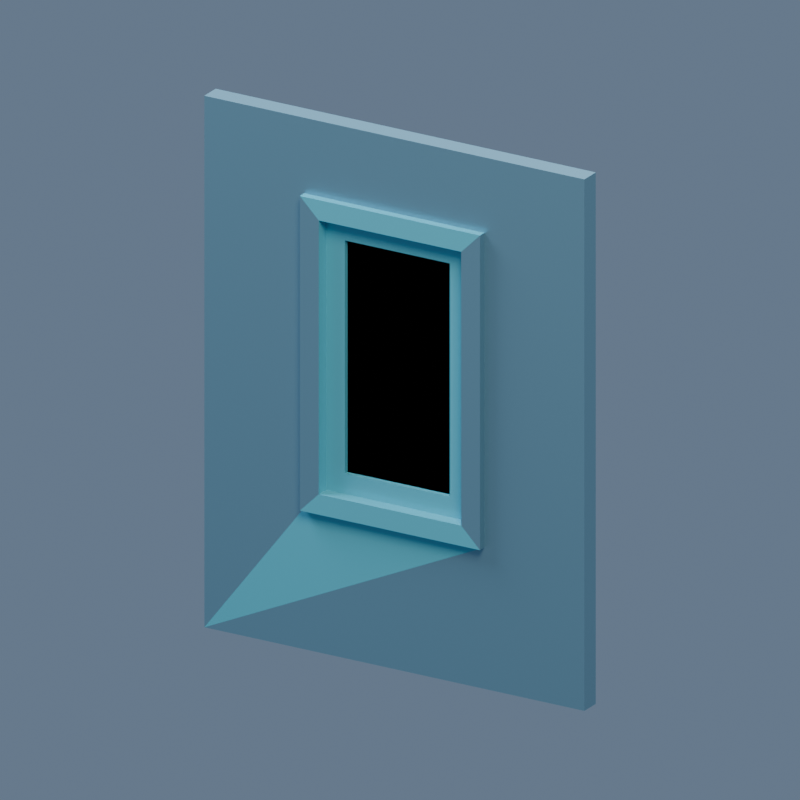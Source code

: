 # Source: alpha_glass.blend  (saved by Blender 5.2.44; exported with 4.5.12 LTS)
import bpy
from mathutils import Matrix  # noqa: F401  (used for matrix-valued properties, if any)

bpy.ops.wm.read_factory_settings(use_empty=True)
scene = bpy.context.scene
scene.name = 'Scene'

# ---- materials (node trees are filled in below, after node groups)
mat_partitionframe = bpy.data.materials.new('PartitionFrame')
mat_partitionframe.diffuse_color = (0.2, 0.4, 0.51, 1.0)
mat_opaquegameglass = bpy.data.materials.new('OpaqueGameGlass')
mat_opaquegameglass.diffuse_color = (0.1, 0.48, 0.61, 1.0)

# ---- material node trees
mat_partitionframe.use_nodes = True; mat_partitionframe.node_tree.nodes.clear()
_N = mat_partitionframe.node_tree.nodes; _L = mat_partitionframe.node_tree.links
n0 = _N.new('ShaderNodeBsdfPrincipled'); n0.name = 'Principled BSDF'; n0.location = (-200, 100)
n0.inputs[0].default_value = (0.2, 0.4, 0.51, 1.0)
n0.inputs[1].default_value = 0.65
n0.inputs[2].default_value = 0.34
n0.inputs[10].default_value = 0.005
n1 = _N.new('ShaderNodeOutputMaterial'); n1.name = 'Material Output'; n1.location = (200, 100)
_L.new(n0.outputs[0], n1.inputs[0])
n1.is_active_output = True
mat_opaquegameglass.use_nodes = True; mat_opaquegameglass.node_tree.nodes.clear()
_N = mat_opaquegameglass.node_tree.nodes; _L = mat_opaquegameglass.node_tree.links
n0 = _N.new('ShaderNodeBsdfPrincipled'); n0.name = 'Principled BSDF'; n0.location = (-200, 100)
n0.inputs[0].default_value = (0.1, 0.48, 0.61, 1.0)
n0.inputs[1].default_value = 0.18
n0.inputs[2].default_value = 0.2
n0.inputs[10].default_value = 0.005
n1 = _N.new('ShaderNodeOutputMaterial'); n1.name = 'Material Output'; n1.location = (200, 100)
_L.new(n0.outputs[0], n1.inputs[0])
n1.is_active_output = True

# ---- world
world_coolsky = bpy.data.worlds.new('CoolSky'); scene.world = world_coolsky
world_coolsky.use_nodes = True; world_coolsky.node_tree.nodes.clear()
_N = world_coolsky.node_tree.nodes; _L = world_coolsky.node_tree.links
n0 = _N.new('ShaderNodeBackground'); n0.name = 'Background'; n0.location = (-200, 100)
n0.inputs[0].default_value = (0.18, 0.25, 0.36, 1.0)
n0.inputs[1].default_value = 0.75
n1 = _N.new('ShaderNodeOutputWorld'); n1.name = 'World Output'; n1.location = (200, 100)
_L.new(n0.outputs[0], n1.inputs[0])
n1.is_active_output = True

# ---- cameras
cam_camera = bpy.data.cameras.new('Camera')
cam_camera.type = 'ORTHO'
cam_camera.ortho_scale = 3.64

# ---- lights
light_area = bpy.data.lights.new('Area', 'AREA')
light_area.color = (1.0, 0.86, 0.7)
light_area.energy = 3092.0
light_area.shape = 'DISK'
light_area.size = 7.28
light_area.size_y = 1.0
light_area_001 = bpy.data.lights.new('Area.001', 'AREA')
light_area_001.color = (0.7, 0.83, 1.0)
light_area_001.energy = 2429.0
light_area_001.shape = 'DISK'
light_area_001.size = 7.28
light_area_001.size_y = 1.0
light_area_002 = bpy.data.lights.new('Area.002', 'AREA')
light_area_002.color = (0.9, 0.96, 1.0)
light_area_002.energy = 3754.0
light_area_002.shape = 'DISK'
light_area_002.size = 7.28
light_area_002.size_y = 1.0

# ---- meshes
me_mesh_wallwindow = bpy.data.meshes.new('Mesh wallWindow')
me_mesh_wallwindow.from_pydata([(0.5303, 0.1008, 2.231), (0.5303, 0.1402, 2.231), (1.486, 0.1008, 2.231), (1.486, 0.1402, 2.231), (0.5303, 0.1402, 0.6916), (0.5303, 0.1008, 0.6916), (1.486, 0.1402, 0.6916), (1.486, 0.1008, 0.6916), (1.486, 0.1008, 0.6916), (1.486, 0.1008, 2.231), (1.486, 0.1402, 0.6916), (1.486, 0.1402, 2.231), (1.486, 0.1402, 0.6916), (0.6305, 0.1402, 0.7918), (0.5303, 0.1402, 0.6916), (0.5303, 0.1402, 2.231), (0.6305, 0.1402, 2.131), (1.386, 0.1402, 2.131), (1.386, 0.1402, 0.7918), (1.486, 0.1402, 2.231), (0.5303, 0.1008, 2.231), (0.5303, 0.1008, 0.6916), (0.5303, 0.1402, 2.231), (0.5303, 0.1402, 0.6916), (0.5303, -0.03942, 0.6916), (1.386, -0.03942, 0.7918), (1.486, -0.03942, 0.6916), (1.486, -0.03942, 2.231), (1.386, -0.03942, 2.131), (0.6305, -0.03942, 2.131), (0.6305, -0.03942, 0.7918), (0.5303, -0.03942, 2.231), (0.5303, -0.03942, 2.231), (0.5303, 0.0, 2.231), (1.486, -0.03942, 2.231), (1.486, 0.0, 2.231), (0.5303, -0.03942, 2.231), (0.5303, -0.03942, 0.6916), (0.5303, 0.0, 2.231), (0.5303, 0.0, 0.6916), (0.5303, 0.0, 0.6916), (0.5303, -0.03942, 0.6916), (1.486, 0.0, 0.6916), (1.486, -0.03942, 0.6916), (1.486, -0.03942, 0.6916), (1.486, -0.03942, 2.231), (1.486, 0.0, 0.6916), (1.486, 0.0, 2.231), (0.0, 0.1008, 0.0), (0.0, 0.0, 0.0), (2.016, 0.1008, 0.0), (2.016, 0.0, 0.0), (0.0, 0.0, 2.6), (0.0, 0.1008, 2.6), (2.016, 0.0, 2.6), (2.016, 0.1008, 2.6), (1.386, -0.03942, 2.131), (1.386, -0.03942, 0.7918), (1.386, 0.1402, 2.131), (1.386, 0.1402, 0.7918), (0.6305, 0.1402, 2.131), (0.6305, -0.03942, 2.131), (1.386, 0.1402, 2.131), (1.386, -0.03942, 2.131), (0.6305, -0.03942, 0.7918), (0.6305, 0.1402, 0.7918), (1.386, -0.03942, 0.7918), (1.386, 0.1402, 0.7918), (0.6305, -0.03942, 0.7918), (0.6305, -0.03942, 2.131), (0.6305, 0.1402, 0.7918), (0.6305, 0.1402, 2.131), (2.016, 0.1008, 0.0), (0.5303, 0.1008, 0.6916), (0.0, 0.1008, 0.0), (0.0, 0.1008, 2.6), (0.5303, 0.1008, 2.231), (1.486, 0.1008, 2.231), (1.486, 0.1008, 0.6916), (2.016, 0.1008, 2.6), (0.0, 0.0, 0.0), (1.486, 0.0, 0.6916), (2.016, 0.0, 0.0), (2.016, 0.0, 2.6), (2.016, 0.0, 0.0), (1.486, 0.0, 0.6916), (1.486, 0.0, 2.231), (2.016, 0.0, 2.6), (1.486, 0.0, 0.6916), (0.5303, 0.0, 2.231), (2.016, 0.0, 2.6), (1.486, 0.0, 2.231), (0.0, 0.0, 2.6), (0.5303, 0.0, 0.6916), (0.0, 0.0, 0.0), (1.486, 0.0, 0.6916), (0.0, 0.0, 0.0), (0.5303, 0.0, 0.6916), (0.5303, 0.0, 2.231), (0.5303, 0.0, 0.6916), (0.0, 0.0, 2.6), (2.016, 0.0, 2.6), (0.5303, 0.0, 2.231), (0.0, 0.0, 2.6), (0.0, 0.0, 2.6), (0.0, 0.0, 0.0), (0.0, 0.1008, 2.6), (0.0, 0.1008, 0.0), (0.0, 0.1008, 2.6), (0.0, 0.0, 0.0), (2.016, 0.0, 0.0), (2.016, 0.0, 2.6), (2.016, 0.1008, 0.0), (2.016, 0.1008, 2.6), (2.016, 0.1008, 0.0), (2.016, 0.0, 2.6)], [], [(2, 1, 0), (1, 2, 3), (6, 5, 4), (5, 6, 7), (10, 9, 8), (9, 10, 11), (14, 13, 12), (13, 14, 15), (13, 15, 16), (16, 15, 17), (18, 12, 13), (12, 18, 19), (19, 18, 17), (19, 17, 15), (22, 21, 20), (21, 22, 23), (26, 25, 24), (25, 26, 27), (25, 27, 28), (28, 27, 29), (30, 24, 25), (24, 30, 31), (31, 30, 29), (31, 29, 27), (34, 33, 32), (33, 34, 35), (38, 37, 36), (37, 38, 39), (42, 41, 40), (41, 42, 43), (46, 45, 44), (45, 46, 47), (50, 49, 48), (49, 50, 51), (54, 53, 52), (53, 54, 55), (58, 57, 56), (57, 58, 59), (62, 61, 60), (61, 62, 63), (66, 65, 64), (65, 66, 67), (70, 69, 68), (69, 70, 71), (74, 73, 72), (73, 74, 75), (73, 75, 76), (76, 75, 77), (78, 72, 73), (72, 78, 79), (79, 78, 77), (79, 77, 75), (82, 81, 80), (85, 84, 83), (88, 87, 86), (91, 90, 89), (94, 93, 92), (97, 96, 95), (100, 99, 98), (103, 102, 101), (106, 105, 104), (109, 108, 107), (112, 111, 110), (115, 114, 113)])
me_mesh_wallwindow.polygons.foreach_set('material_index', [1, 1, 1, 1, 0, 0, 1, 0, 0, 1, 1, 0, 0, 1, 0, 0, 1, 0, 0, 1, 1, 0, 0, 1, 1, 1, 0, 0, 1, 1, 0, 0, 0, 0, 0, 0, 1, 1, 1, 1, 1, 1, 1, 1, 0, 0, 0, 0, 1, 0, 0, 0, 0, 0, 0, 0, 0, 1, 0, 0, 0, 0, 0, 0])
_uv = me_mesh_wallwindow.uv_layers.new(name='UVMap')
_uv.uv.foreach_set('vector', [29.02, 1.969, 10.35, 2.738, 10.35, 1.969, 10.35, 2.738, 29.02, 1.969, 29.02, 2.738, -29.02, 2.738, -10.35, 1.969, -10.35, 2.738, -10.35, 1.969, -29.02, 2.738, -29.02, 1.969, 2.738, 13.5, 1.969, 43.56, 1.969, 13.5, 1.969, 43.56, 2.738, 13.5, 2.738, 43.56, -10.35, 13.5, -12.31, 15.46, -29.02, 13.5, -12.31, 15.46, -10.35, 13.5, -10.35, 43.56, -12.31, 15.46, -10.35, 43.56, -12.31, 41.61, -12.31, 41.61, -10.35, 43.56, -27.06, 41.61, -27.06, 15.46, -29.02, 13.5, -12.31, 15.46, -29.02, 13.5, -27.06, 15.46, -29.02, 43.56, -29.02, 43.56, -27.06, 15.46, -27.06, 41.61, -29.02, 43.56, -27.06, 41.61, -10.35, 43.56, -2.738, 43.56, -1.969, 13.5, -1.969, 43.56, -1.969, 13.5, -2.738, 43.56, -2.738, 13.5, 29.02, 13.5, 27.06, 15.46, 10.35, 13.5, 27.06, 15.46, 29.02, 13.5, 29.02, 43.56, 27.06, 15.46, 29.02, 43.56, 27.06, 41.61, 27.06, 41.61, 29.02, 43.56, 12.31, 41.61, 12.31, 15.46, 10.35, 13.5, 27.06, 15.46, 10.35, 13.5, 12.31, 15.46, 10.35, 43.56, 10.35, 43.56, 12.31, 15.46, 12.31, 41.61, 10.35, 43.56, 12.31, 41.61, 29.02, 43.56, 29.02, -0.7697, 10.35, 0.0, 10.35, -0.7697, 10.35, 0.0, 29.02, -0.7697, 29.02, 0.0, 0.0, 43.56, 0.7697, 13.5, 0.7697, 43.56, 0.7697, 13.5, 0.0, 43.56, 0.0, 13.5, -29.02, 0.0, -10.35, -0.7697, -10.35, 0.0, -10.35, -0.7697, -29.02, 0.0, -29.02, -0.7697, 0.0, 13.5, -0.7697, 43.56, -0.7697, 13.5, -0.7697, 43.56, 0.0, 13.5, 0.0, 43.56, -39.37, 1.969, 0.0, 0.0, 0.0, 1.969, 0.0, 0.0, -39.37, 1.969, -39.37, 0.0, 39.37, 0.0, 0.0, 1.969, 0.0, 0.0, 0.0, 1.969, 39.37, 0.0, 39.37, 1.969, -2.738, 41.61, 0.7697, 15.46, 0.7697, 41.61, 0.7697, 15.46, -2.738, 41.61, -2.738, 15.46, -27.06, 2.738, -12.31, -0.7697, -12.31, 2.738, -12.31, -0.7697, -27.06, 2.738, -27.06, -0.7697, 27.06, -0.7697, 12.31, 2.738, 12.31, -0.7697, 12.31, 2.738, 27.06, -0.7697, 27.06, 2.738, 2.738, 15.46, -0.7697, 41.61, -0.7697, 15.46, -0.7697, 41.61, 2.738, 15.46, 2.738, 41.61, 0.0, 0.0, -10.35, 13.5, -39.37, 0.0, -10.35, 13.5, 0.0, 0.0, 0.0, 50.77, -10.35, 13.5, 0.0, 50.77, -10.35, 43.56, -10.35, 43.56, 0.0, 50.77, -29.02, 43.56, -29.02, 13.5, -39.37, 0.0, -10.35, 13.5, -39.37, 0.0, -29.02, 13.5, -39.37, 50.77, -39.37, 50.77, -29.02, 13.5, -29.02, 43.56, -39.37, 50.77, -29.02, 43.56, 0.0, 50.77, -39.37, 50.77, -29.02, 43.56, 0.0, 50.77, -39.37, 50.77, -29.02, 43.56, 0.0, 50.77, -39.37, 50.77, -29.02, 43.56, 0.0, 50.77, -39.37, 50.77, -29.02, 43.56, 0.0, 50.77, -39.37, 50.77, -29.02, 43.56, 0.0, 50.77, -39.37, 50.77, -29.02, 43.56, 0.0, 50.77, -39.37, 50.77, -29.02, 43.56, 0.0, 50.77, -39.37, 50.77, -29.02, 43.56, 0.0, 50.77, -39.37, 50.77, -29.02, 43.56, 0.0, 50.77, -39.37, 50.77, -29.02, 43.56, 0.0, 50.77, 0.0, 1.969, 39.37, 0.0, 39.37, 1.969, 0.0, 1.969, 39.37, 0.0, 39.37, 1.969])
me_mesh_wallwindow.materials.append(mat_partitionframe)
me_mesh_wallwindow.materials.append(mat_opaquegameglass)
me_mesh_wallwindow.update()
me_mesh_wallwindow.normals_split_custom_set([tuple(v) for v in zip(*[iter([0.0, 0.0, 1.0, 0.0, 0.0, 1.0, 0.0, 0.0, 1.0, 0.0, 0.0, 1.0, 0.0, 0.0, 1.0, 0.0, 0.0, 1.0, 0.0, 0.0, -1.0, 0.0, 0.0, -1.0, 0.0, 0.0, -1.0, 0.0, 0.0, -1.0, 0.0, 0.0, -1.0, 0.0, 0.0, -1.0, 1.0, 0.0, 0.0, 1.0, 0.0, 0.0, 1.0, 0.0, 0.0, 1.0, 0.0, 0.0, 1.0, 0.0, 0.0, 1.0, 0.0, 0.0, 0.0, 1.0, 1.556e-07, 0.0, 1.0, 1.556e-07, 0.0, 1.0, 1.556e-07, 0.0, 1.0, 0.0, 0.0, 1.0, 0.0, 0.0, 1.0, 0.0, 0.0, 1.0, 0.0, 0.0, 1.0, 0.0, 0.0, 1.0, 0.0, 0.0, 1.0, 0.0, 0.0, 1.0, 0.0, 0.0, 1.0, 0.0, 0.0, 1.0, 0.0, 0.0, 1.0, 0.0, 0.0, 1.0, 0.0, 0.0, 1.0, 0.0, 0.0, 1.0, 0.0, 0.0, 1.0, 0.0, 0.0, 1.0, 0.0, 0.0, 1.0, 0.0, 0.0, 1.0, 0.0, 0.0, 1.0, -1.556e-07, 0.0, 1.0, -1.556e-07, 0.0, 1.0, -1.556e-07, -1.0, 0.0, 0.0, -1.0, 0.0, 0.0, -1.0, 0.0, 0.0, -1.0, 0.0, 0.0, -1.0, 0.0, 0.0, -1.0, 0.0, 0.0, 0.0, -1.0, 0.0, 0.0, -1.0, 0.0, 0.0, -1.0, 0.0, 0.0, -1.0, 0.0, 0.0, -1.0, 0.0, 0.0, -1.0, 0.0, 0.0, -1.0, 0.0, 0.0, -1.0, 0.0, 0.0, -1.0, 0.0, 0.0, -1.0, 0.0, 0.0, -1.0, 0.0, 0.0, -1.0, 0.0, 0.0, -1.0, 9.843e-08, 0.0, -1.0, 9.843e-08, 0.0, -1.0, 9.843e-08, 0.0, -1.0, 0.0, 0.0, -1.0, 0.0, 0.0, -1.0, 0.0, 0.0, -1.0, 0.0, 0.0, -1.0, 0.0, 0.0, -1.0, 0.0, 0.0, -1.0, -7.779e-08, 0.0, -1.0, -7.779e-08, 0.0, -1.0, -7.779e-08, 0.0, 0.0, 1.0, 0.0, 0.0, 1.0, 0.0, 0.0, 1.0, 0.0, 0.0, 1.0, 0.0, 0.0, 1.0, 0.0, 0.0, 1.0, -1.0, 0.0, 0.0, -1.0, 0.0, 0.0, -1.0, 0.0, 0.0, -1.0, 0.0, 0.0, -1.0, 0.0, 0.0, -1.0, 0.0, 0.0, 0.0, 0.0, -1.0, 0.0, 0.0, -1.0, 0.0, 0.0, -1.0, 0.0, 0.0, -1.0, 0.0, 0.0, -1.0, 0.0, 0.0, -1.0, 1.0, 0.0, 0.0, 1.0, 0.0, 0.0, 1.0, 0.0, 0.0, 1.0, 0.0, 0.0, 1.0, 0.0, 0.0, 1.0, 0.0, 0.0, 0.0, 0.0, -1.0, 0.0, 0.0, -1.0, 0.0, 0.0, -1.0, 0.0, 0.0, -1.0, 0.0, 0.0, -1.0, 0.0, 0.0, -1.0, 0.0, 0.0, 1.0, 0.0, 0.0, 1.0, 0.0, 0.0, 1.0, 0.0, 0.0, 1.0, 0.0, 0.0, 1.0, 0.0, 0.0, 1.0, -1.0, 0.0, 0.0, -1.0, 0.0, 0.0, -1.0, 0.0, 0.0, -1.0, 0.0, 0.0, -1.0, 0.0, 0.0, -1.0, 0.0, 0.0, 0.0, 0.0, -1.0, 0.0, 0.0, -1.0, 0.0, 0.0, -1.0, 0.0, 0.0, -1.0, 0.0, 0.0, -1.0, 0.0, 0.0, -1.0, 0.0, 0.0, 1.0, 0.0, 0.0, 1.0, 0.0, 0.0, 1.0, 0.0, 0.0, 1.0, 0.0, 0.0, 1.0, 0.0, 0.0, 1.0, 1.0, 0.0, 0.0, 1.0, 0.0, 0.0, 1.0, 0.0, 0.0, 1.0, 0.0, 0.0, 1.0, 0.0, 0.0, 1.0, 0.0, 0.0, 0.0, 1.0, 0.0, 0.0, 1.0, 0.0, 0.0, 1.0, 0.0, 0.0, 1.0, 0.0, 0.0, 1.0, 0.0, 0.0, 1.0, 0.0, 0.0, 1.0, 0.0, 0.0, 1.0, 0.0, 0.0, 1.0, 0.0, 0.0, 1.0, 0.0, 0.0, 1.0, 0.0, 0.0, 1.0, 0.0, 0.0, 1.0, -4.509e-08, 0.0, 1.0, -4.509e-08, 0.0, 1.0, -4.509e-08, 0.0, 1.0, 0.0, 0.0, 1.0, 0.0, 0.0, 1.0, 0.0, 0.0, 1.0, 0.0, 0.0, 1.0, 0.0, 0.0, 1.0, 0.0, 0.0, 1.0, 0.0, 0.0, 1.0, 0.0, 0.0, 1.0, 0.0, 0.0, -1.0, 0.0, 0.0, -1.0, 0.0, 0.0, -1.0, 0.0, 0.0, -1.0, 0.0, 0.0, -1.0, 0.0, 0.0, -1.0, 0.0, 0.0, -1.0, 0.0, 0.0, -1.0, 0.0, 0.0, -1.0, 0.0, 0.0, -1.0, 0.0, 0.0, -1.0, 0.0, 0.0, -1.0, 0.0, 0.0, -1.0, 0.0, 0.0, -1.0, 0.0, 0.0, -1.0, 0.0, 0.0, -1.0, 0.0, 0.0, -1.0, 0.0, 0.0, -1.0, 0.0, 0.0, -1.0, 0.0, 0.0, -1.0, 0.0, 0.0, -1.0, 0.0, 0.0, -1.0, 0.0, 0.0, -1.0, 0.0, 0.0, -1.0, 0.0, -1.0, 0.0, 0.0, -1.0, 0.0, 0.0, -1.0, 0.0, 0.0, -1.0, 0.0, 0.0, -1.0, 0.0, 0.0, -1.0, 0.0, 0.0, 1.0, 0.0, 0.0, 1.0, 0.0, 0.0, 1.0, 0.0, 0.0, 1.0, 0.0, 0.0, 1.0, 0.0, 0.0, 1.0, 0.0, 0.0])] * 3)])
me_mesh_window = bpy.data.meshes.new('Mesh window')
me_mesh_window.from_pydata([(0.656, 0.04491, 0.09924), (0.09924, 0.04491, 0.09924), (0.656, 0.04491, 1.24), (0.09924, 0.04491, 1.24), (0.656, 0.04491, 1.24), (0.09924, 0.04491, 0.09924), (0.656, 0.04491, 0.09924), (0.09924, 0.04491, 1.24), (0.656, 0.02016, 1.24), (0.656, 0.02016, 0.09924), (0.656, 0.04491, 1.24), (0.656, 0.04491, 0.09924), (0.656, 0.06966, 1.24), (0.656, 0.06966, 0.09924), (0.09924, 0.04491, 1.24), (0.09924, 0.02016, 1.24), (0.656, 0.04491, 1.24), (0.656, 0.02016, 1.24), (0.656, 0.06966, 1.24), (0.09924, 0.06966, 1.24), (0.09924, 0.02016, 0.09924), (0.09924, 0.02016, 1.24), (0.09924, 0.04491, 0.09924), (0.09924, 0.04491, 1.24), (0.09924, 0.06966, 0.09924), (0.09924, 0.06966, 1.24), (0.09924, 0.02016, 0.09924), (0.09924, 0.04491, 0.09924), (0.656, 0.02016, 0.09924), (0.656, 0.04491, 0.09924), (0.09924, 0.06966, 0.09924), (0.656, 0.06966, 0.09924), (0.7552, 0.02016, 0.0), (0.7552, 0.02016, 1.339), (0.7552, 0.06966, 0.0), (0.7552, 0.06966, 1.339), (0.0, 0.02016, 1.339), (0.0, 0.06966, 1.339), (0.7552, 0.02016, 1.339), (0.7552, 0.06966, 1.339), (0.7552, 0.06966, 0.0), (0.09924, 0.06966, 0.09924), (0.0, 0.06966, 0.0), (0.0, 0.06966, 1.339), (0.09924, 0.06966, 1.24), (0.656, 0.06966, 1.24), (0.656, 0.06966, 0.09924), (0.7552, 0.06966, 1.339), (0.0, 0.02016, 0.0), (0.656, 0.02016, 0.09924), (0.7552, 0.02016, 0.0), (0.7552, 0.02016, 1.339), (0.656, 0.02016, 1.24), (0.09924, 0.02016, 1.24), (0.09924, 0.02016, 0.09924), (0.0, 0.02016, 1.339), (0.0, 0.06966, 0.0), (0.0, 0.02016, 0.0), (0.7552, 0.06966, 0.0), (0.7552, 0.02016, 0.0), (0.0, 0.02016, 1.339), (0.0, 0.02016, 0.0), (0.0, 0.06966, 1.339), (0.0, 0.06966, 0.0)], [], [(2, 1, 0), (1, 2, 3), (6, 5, 4), (7, 4, 5), (10, 9, 8), (9, 10, 11), (12, 11, 10), (11, 12, 13), (16, 15, 14), (15, 16, 17), (14, 18, 16), (18, 14, 19), (22, 21, 20), (21, 22, 23), (24, 23, 22), (23, 24, 25), (28, 27, 26), (27, 28, 29), (29, 30, 27), (30, 29, 31), (34, 33, 32), (33, 34, 35), (38, 37, 36), (37, 38, 39), (42, 41, 40), (41, 42, 43), (41, 43, 44), (44, 43, 45), (46, 40, 41), (40, 46, 47), (47, 46, 45), (47, 45, 43), (50, 49, 48), (49, 50, 51), (49, 51, 52), (52, 51, 53), (54, 48, 49), (48, 54, 55), (55, 54, 53), (55, 53, 51), (58, 57, 56), (57, 58, 59), (62, 61, 60), (61, 62, 63)])
me_mesh_window.polygons.foreach_set('material_index', [1, 1, 1, 1, 1, 1, 1, 1, 1, 1, 1, 1, 1, 1, 1, 1, 1, 1, 1, 1, 1, 1, 1, 1, 1, 1, 1, 1, 1, 1, 1, 1, 1, 1, 1, 1, 1, 1, 1, 1, 1, 1, 1, 1])
_uv = me_mesh_window.uv_layers.new(name='UVMap')
_uv.uv.foreach_set('vector', [12.81, 24.21, 1.938, 1.938, 12.81, 1.938, 1.938, 1.938, 12.81, 24.21, 1.938, 24.21, 12.81, 1.938, 1.938, 1.938, 12.81, 24.21, 1.938, 24.21, 12.81, 24.21, 1.938, 1.938, -0.877, 24.21, -0.3937, 1.938, -0.3937, 24.21, -0.3937, 1.938, -0.877, 24.21, -0.877, 1.938, -1.36, 24.21, -0.877, 1.938, -0.877, 24.21, -0.877, 1.938, -1.36, 24.21, -1.36, 1.938, -12.81, 0.877, -1.938, 0.3937, -1.938, 0.877, -1.938, 0.3937, -12.81, 0.877, -12.81, 0.3937, -1.938, 0.877, -12.81, 1.36, -12.81, 0.877, -12.81, 1.36, -1.938, 0.877, -1.938, 1.36, 0.877, 1.938, 0.3937, 24.21, 0.3937, 1.938, 0.3937, 24.21, 0.877, 1.938, 0.877, 24.21, 1.36, 1.938, 0.877, 24.21, 0.877, 1.938, 0.877, 24.21, 1.36, 1.938, 1.36, 24.21, 12.81, 0.3937, 1.938, 0.877, 1.938, 0.3937, 1.938, 0.877, 12.81, 0.3937, 12.81, 0.877, 12.81, 0.877, 1.938, 1.36, 1.938, 0.877, 1.938, 1.36, 12.81, 0.877, 12.81, 1.36, 1.36, 0.0, 0.3937, 26.15, 0.3937, 0.0, 0.3937, 26.15, 1.36, 0.0, 1.36, 26.15, 14.75, 0.3937, 0.0, 1.36, 0.0, 0.3937, 0.0, 1.36, 14.75, 0.3937, 14.75, 1.36, 0.0, 0.0, -1.938, 1.938, -14.75, 0.0, -1.938, 1.938, 0.0, 0.0, 0.0, 26.15, -1.938, 1.938, 0.0, 26.15, -1.938, 24.21, -1.938, 24.21, 0.0, 26.15, -12.81, 24.21, -12.81, 1.938, -14.75, 0.0, -1.938, 1.938, -14.75, 0.0, -12.81, 1.938, -14.75, 26.15, -14.75, 26.15, -12.81, 1.938, -12.81, 24.21, -14.75, 26.15, -12.81, 24.21, 0.0, 26.15, 14.75, 0.0, 12.81, 1.938, 0.0, 0.0, 12.81, 1.938, 14.75, 0.0, 14.75, 26.15, 12.81, 1.938, 14.75, 26.15, 12.81, 24.21, 12.81, 24.21, 14.75, 26.15, 1.938, 24.21, 1.938, 1.938, 0.0, 0.0, 12.81, 1.938, 0.0, 0.0, 1.938, 1.938, 0.0, 26.15, 0.0, 26.15, 1.938, 1.938, 1.938, 24.21, 0.0, 26.15, 1.938, 24.21, 14.75, 26.15, -14.75, 1.36, 0.0, 0.3937, 0.0, 1.36, 0.0, 0.3937, -14.75, 1.36, -14.75, 0.3937, -1.36, 26.15, -0.3937, 0.0, -0.3937, 26.15, -0.3937, 0.0, -1.36, 26.15, -1.36, 0.0])
me_mesh_window.materials.append(mat_partitionframe)
me_mesh_window.materials.append(mat_opaquegameglass)
me_mesh_window.update()
me_mesh_window.normals_split_custom_set([tuple(v) for v in zip(*[iter([0.0, -1.0, 0.0, 0.0, -1.0, 0.0, 0.0, -1.0, 0.0, 0.0, -1.0, 0.0, 0.0, -1.0, 0.0, 0.0, -1.0, 0.0, 0.0, 1.0, 0.0, 0.0, 1.0, 0.0, 0.0, 1.0, 0.0, 0.0, 1.0, 0.0, 0.0, 1.0, 0.0, 0.0, 1.0, 0.0, -1.0, 0.0, 0.0, -1.0, 0.0, 0.0, -1.0, 0.0, 0.0, -1.0, 0.0, 0.0, -1.0, 0.0, 0.0, -1.0, 0.0, 0.0, -1.0, 0.0, 0.0, -1.0, 0.0, 0.0, -1.0, 0.0, 0.0, -1.0, 0.0, 0.0, -1.0, 0.0, 0.0, -1.0, 0.0, 0.0, 0.0, 0.0, -1.0, 0.0, 0.0, -1.0, 0.0, 0.0, -1.0, 0.0, 0.0, -1.0, 0.0, 0.0, -1.0, 0.0, 0.0, -1.0, 0.0, 0.0, -1.0, 0.0, 0.0, -1.0, 0.0, 0.0, -1.0, 0.0, 0.0, -1.0, 0.0, 0.0, -1.0, 0.0, 0.0, -1.0, 1.0, 0.0, 0.0, 1.0, 0.0, 0.0, 1.0, 0.0, 0.0, 1.0, 0.0, 0.0, 1.0, 0.0, 0.0, 1.0, 0.0, 0.0, 1.0, 0.0, 0.0, 1.0, 0.0, 0.0, 1.0, 0.0, 0.0, 1.0, 0.0, 0.0, 1.0, 0.0, 0.0, 1.0, 0.0, 0.0, 0.0, 0.0, 1.0, 0.0, 0.0, 1.0, 0.0, 0.0, 1.0, 0.0, 0.0, 1.0, 0.0, 0.0, 1.0, 0.0, 0.0, 1.0, 0.0, 0.0, 1.0, 0.0, 0.0, 1.0, 0.0, 0.0, 1.0, 0.0, 0.0, 1.0, 0.0, 0.0, 1.0, 0.0, 0.0, 1.0, 1.0, 0.0, 0.0, 1.0, 0.0, 0.0, 1.0, 0.0, 0.0, 1.0, 0.0, 0.0, 1.0, 0.0, 0.0, 1.0, 0.0, 0.0, 0.0, 0.0, 1.0, 0.0, 0.0, 1.0, 0.0, 0.0, 1.0, 0.0, 0.0, 1.0, 0.0, 0.0, 1.0, 0.0, 0.0, 1.0, 0.0, 1.0, 9.941e-08, 0.0, 1.0, 9.941e-08, 0.0, 1.0, 9.941e-08, 0.0, 1.0, 0.0, 0.0, 1.0, 0.0, 0.0, 1.0, 0.0, 0.0, 1.0, 0.0, 0.0, 1.0, 0.0, 0.0, 1.0, 0.0, 0.0, 1.0, 0.0, 0.0, 1.0, 0.0, 0.0, 1.0, 0.0, 0.0, 1.0, 0.0, 0.0, 1.0, 0.0, 0.0, 1.0, 0.0, 0.0, 1.0, 0.0, 0.0, 1.0, 0.0, 0.0, 1.0, 0.0, 0.0, 1.0, 0.0, 0.0, 1.0, 0.0, 0.0, 1.0, 0.0, 0.0, 1.0, 0.0, 0.0, 1.0, 0.0, 0.0, 1.0, 0.0, 0.0, -1.0, 0.0, 0.0, -1.0, 0.0, 0.0, -1.0, 0.0, 0.0, -1.0, 0.0, 0.0, -1.0, 0.0, 0.0, -1.0, 0.0, 0.0, -1.0, 0.0, 0.0, -1.0, 0.0, 0.0, -1.0, 0.0, 0.0, -1.0, -3.371e-08, 0.0, -1.0, -3.371e-08, 0.0, -1.0, -3.371e-08, 0.0, -1.0, 0.0, 0.0, -1.0, 0.0, 0.0, -1.0, 0.0, 0.0, -1.0, 0.0, 0.0, -1.0, 0.0, 0.0, -1.0, 0.0, 0.0, -1.0, 0.0, 0.0, -1.0, 0.0, 0.0, -1.0, 0.0, 0.0, -1.0, 2.485e-08, 0.0, -1.0, 2.485e-08, 0.0, -1.0, 2.485e-08, 0.0, 0.0, -1.0, 0.0, 0.0, -1.0, 0.0, 0.0, -1.0, 0.0, 0.0, -1.0, 0.0, 0.0, -1.0, 0.0, 0.0, -1.0, -1.0, 0.0, 0.0, -1.0, 0.0, 0.0, -1.0, 0.0, 0.0, -1.0, 0.0, 0.0, -1.0, 0.0, 0.0, -1.0, 0.0, 0.0])] * 3)])

# ---- objects
ob_glass_wallwindow_clone = bpy.data.objects.new('glass_wallWindow(Clone)', me_mesh_wallwindow)
ob_glass_window = bpy.data.objects.new('glass_window', me_mesh_window)
ob_warmkey = bpy.data.objects.new('WarmKey', light_area)
ob_coolfill = bpy.data.objects.new('CoolFill', light_area_001)
ob_rim = bpy.data.objects.new('Rim', light_area_002)
ob_qa_camera = bpy.data.objects.new('QA_Camera', cam_camera)

# ---- transforms, parenting, visibility, modifiers, constraints
ob_glass_wallwindow_clone.location = (-1.008, -0.05041, 0.0)
ob_glass_wallwindow_clone.rotation_mode = 'QUATERNION'
ob_glass_wallwindow_clone.rotation_quaternion = (1.0, 0.0, 0.0, 0.0)
ob_glass_window.parent = ob_glass_wallwindow_clone
ob_glass_window.matrix_parent_inverse = Matrix(((1.0, -0.0, 0.0, 1.008), (-0.0, 1.0, -0.0, 0.05041), (-0.0, 0.0, 1.0, -0.0), (-0.0, 0.0, -0.0, 1.0)))
ob_glass_window.location = (-0.3776, -0.04491, 0.7918)
ob_glass_window.rotation_mode = 'QUATERNION'
ob_glass_window.rotation_quaternion = (1.0, 0.0, 0.0, 0.0)
ob_warmkey.location = (7.28, -9.1, 14.04)
ob_warmkey.rotation_euler = (0.7409, 3.955e-08, 0.6747)
ob_coolfill.location = (-7.28, -1.82, 10.4)
ob_coolfill.rotation_euler = (0.6896, -6.214e-09, -1.326)
ob_rim.location = (1.82, 9.1, 14.04)
ob_rim.rotation_euler = (0.6296, -4.237e-08, 2.944)
ob_qa_camera.location = (5.226, -8.711, 5.307)
ob_qa_camera.rotation_euler = (1.195, -9.313e-08, 0.5404)

# ---- collection membership
scene.collection.objects.link(ob_glass_wallwindow_clone)
scene.collection.objects.link(ob_glass_window)
scene.collection.objects.link(ob_warmkey)
scene.collection.objects.link(ob_coolfill)
scene.collection.objects.link(ob_rim)
scene.collection.objects.link(ob_qa_camera)

# ---- scene / render settings (as saved in the file)
scene.camera = ob_qa_camera
scene.frame_start = 1; scene.frame_end = 250; scene.frame_set(1)
scene.render.engine = 'BLENDER_EEVEE_NEXT'
scene.render.resolution_x = 512
scene.render.resolution_y = 512
scene.render.fps = 30
scene.render.film_transparent = True
scene.render.bake_bias = 0.0
scene.render.bake_samples = 0
scene.render.compositor_device = 'GPU'
scene.eevee.use_volume_custom_range = False
scene.eevee.fast_gi_thickness_near = 0.1
scene.eevee.fast_gi_thickness_far = 0.0
scene.eevee.ray_tracing_options.screen_trace_thickness = 0.1
bpy.context.view_layer.update()
